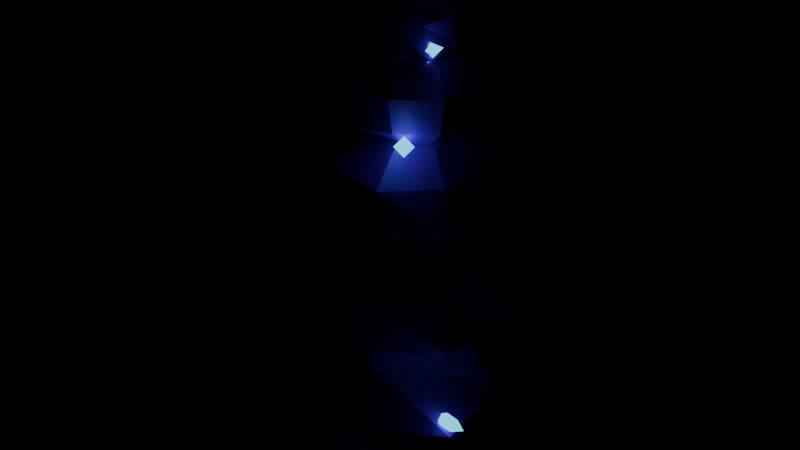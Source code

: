 # Source: TrenchSpire.blend  (saved by Blender 5.3.31; exported with 4.5.12 LTS)
import bpy
from mathutils import Matrix  # noqa: F401  (used for matrix-valued properties, if any)

bpy.ops.wm.read_factory_settings(use_empty=True)
scene = bpy.context.scene
scene.name = 'Scene'

# ---- images (referenced by path relative to the original .blend; pixels are not part of the script)
import os
ASSET_DIR = os.environ.get("B2B_ASSET_DIR", "")  # directory of the original .blend (textures are referenced by path, not embedded)
HERE = os.path.dirname(os.path.abspath(__file__))  # packed textures are extracted next to this script under _unpacked/

def load_image(name, relpath, width, height, colorspace="sRGB"):
    """Load a texture the original file referenced (path relative to the .blend, or extracted next to this script)."""
    p = next((c for c in (os.path.join(HERE, relpath), os.path.join(ASSET_DIR, relpath)) if relpath and os.path.exists(c)), "")
    if p:
        img = bpy.data.images.load(p, check_existing=True)
        img.name = name
    else:  # same state as the original file: an image datablock whose file is absent (Cycles renders it pink)
        img = bpy.data.images.new(name, width, height)
        img.source = "FILE"
        img.filepath = "//" + (relpath or name)
    img.colorspace_settings.name = colorspace
    return img
img_trenchspire_texture = load_image('TrenchSpire_Texture', 'TrenchSpire_Texture.png', 1024, 1024, 'sRGB')

# ---- materials (node trees are filled in below, after node groups)
mat_trenchspire_mat = bpy.data.materials.new('TrenchSpire_Mat')
mat_trenchspire_glow_neon = bpy.data.materials.new('TrenchSpire_Glow_Neon')

# ---- material node trees
mat_trenchspire_mat.use_nodes = True; mat_trenchspire_mat.node_tree.nodes.clear()
_N = mat_trenchspire_mat.node_tree.nodes; _L = mat_trenchspire_mat.node_tree.links
n0 = _N.new('ShaderNodeBsdfPrincipled'); n0.name = 'Principled BSDF'; n0.location = (-200, 100)
n0.inputs[2].default_value = 0.45
n0.inputs[10].default_value = 0.005
n1 = _N.new('ShaderNodeOutputMaterial'); n1.name = 'Material Output'; n1.location = (200, 100)
n2 = _N.new('ShaderNodeTexImage'); n2.name = 'Image Texture'; n2.location = (0, 0)
n2.image = img_trenchspire_texture
_L.new(n0.outputs[0], n1.inputs[0])
_L.new(n2.outputs[0], n0.inputs[0])
n1.is_active_output = True
mat_trenchspire_glow_neon.use_nodes = True; mat_trenchspire_glow_neon.node_tree.nodes.clear()
_N = mat_trenchspire_glow_neon.node_tree.nodes; _L = mat_trenchspire_glow_neon.node_tree.links
n0 = _N.new('ShaderNodeBsdfPrincipled'); n0.name = 'Principled BSDF'; n0.location = (-200, 100)
n0.inputs[0].default_value = (0.1011, 0.7227, 1.0, 1.0)
n0.inputs[10].default_value = 0.005
n0.inputs[27].default_value = (0.1011, 0.7227, 1.0, 1.0)
n0.inputs[28].default_value = 1.6
n1 = _N.new('ShaderNodeOutputMaterial'); n1.name = 'Material Output'; n1.location = (200, 100)
_L.new(n0.outputs[0], n1.inputs[0])
n1.is_active_output = True

# ---- meshes
me_trenchspire = bpy.data.meshes.new('TrenchSpire')
me_trenchspire.from_pydata([(0.01542, 0.05468, -0.7207), (-0.4665, 0.05468, -1.156), (-0.829, 0.05468, -1.545), (-0.9631, 0.05468, -2.137), (-0.5737, 0.05468, -2.37), (0.01542, 0.05468, -2.37), (-0.3474, 0.5097, -1.018), (-0.5364, 0.7466, -1.532), (-0.6622, 0.9044, -2.173), (-0.3605, 0.526, -2.37), (0.1216, 0.5197, -1.163), (0.2197, 0.9496, -1.521), (0.2103, 0.9087, -2.104), (0.129, 0.5522, -2.37), (0.5429, 0.3087, -1.014), (0.809, 0.4369, -1.533), (0.8563, 0.4596, -2.123), (0.4544, 0.2661, -2.37), (0.4614, -0.1601, -1.138), (0.9631, -0.4017, -1.478), (0.7425, -0.2955, -2.082), (0.4706, -0.1645, -2.37), (0.139, -0.4866, -1.055), (0.2009, -0.7578, -1.549), (0.2509, -0.9772, -2.163), (0.1478, -0.5255, -2.37), (-0.3581, -0.4137, -0.9949), (-0.5415, -0.6437, -1.529), (-0.6197, -0.7418, -2.151), (-0.3253, -0.3726, -2.37), (0.06139, 0.1388, 0.1877), (-0.3638, 0.1388, -0.04425), (-0.7668, 0.1388, -0.3604), (-0.7019, 0.1388, -0.8775), (-0.4125, 0.1388, -1.07), (0.06139, 0.1388, -1.07), (-0.2188, 0.4901, -0.01104), (-0.3823, 0.6952, -0.3983), (-0.3537, 0.6593, -0.8458), (-0.1762, 0.4368, -1.07), (0.1736, 0.6306, 0.06478), (0.2366, 0.9067, -0.3736), (0.2527, 0.9772, -0.9089), (0.1605, 0.5729, -1.07), (0.5224, 0.3609, 0.07481), (0.7533, 0.472, -0.38), (0.7822, 0.4859, -0.8894), (0.4379, 0.3201, -1.07), (0.491, -0.06807, 0.02681), (0.6163, -0.1284, -0.4294), (0.7739, -0.2043, -0.8865), (0.4483, -0.0475, -1.07), (0.175, -0.359, 0.07334), (0.2299, -0.5995, -0.3834), (0.2266, -0.5848, -0.8707), (0.169, -0.3328, -1.07), (-0.2399, -0.239, 0.03566), (-0.4246, -0.4706, -0.3762), (-0.3304, -0.3524, -0.8337), (-0.2031, -0.1929, -1.07), (0.157, 0.1456, 1.038), (-0.1721, 0.1456, 0.7835), (-0.4192, 0.1456, 0.5177), (-0.3828, 0.1456, 0.1551), (-0.2586, 0.1456, -0.027), (0.157, 0.1456, -0.027), (-0.09794, 0.4653, 0.8934), (-0.1615, 0.545, 0.4965), (-0.2736, 0.6857, 0.1061), (-0.1106, 0.4813, -0.027), (0.226, 0.4478, 0.7571), (0.2977, 0.7618, 0.5359), (0.2976, 0.7615, 0.1252), (0.2293, 0.462, -0.027), (0.5341, 0.3272, 0.9065), (0.7008, 0.4075, 0.5266), (0.6511, 0.3835, 0.1523), (0.5021, 0.3118, -0.027), (0.4446, 0.007102, 0.7699), (0.6187, -0.07674, 0.497), (0.7225, -0.1267, 0.1266), (0.5022, -0.02063, -0.027), (0.2353, -0.1974, 0.8148), (0.3104, -0.5265, 0.5545), (0.2811, -0.3979, 0.1493), (0.2499, -0.2612, -0.027), (-0.05721, -0.123, 0.8035), (-0.2632, -0.3814, 0.5495), (-0.156, -0.2469, 0.1674), (-0.09935, -0.1759, -0.027), (0.2144, 0.06879, 1.607), (-0.02623, 0.06879, 1.419), (-0.2027, 0.06879, 1.224), (-0.1967, 0.06879, 0.9544), (-0.03879, 0.06879, 0.813), (0.2144, 0.06879, 0.813), (0.008613, 0.3269, 1.542), (-0.05147, 0.4022, 1.227), (-0.1078, 0.4729, 0.9201), (0.01076, 0.3242, 0.813), (0.2785, 0.3495, 1.484), (0.3081, 0.4794, 1.225), (0.3296, 0.5734, 0.9198), (0.2716, 0.3194, 0.813), (0.495, 0.2039, 1.517), (0.6516, 0.2793, 1.246), (0.6962, 0.3008, 0.9142), (0.4477, 0.1812, 0.813), (0.5003, -0.06889, 1.525), (0.6349, -0.1337, 1.24), (0.5919, -0.113, 0.9519), (0.4416, -0.04062, 0.813), (0.2781, -0.2103, 1.482), (0.3207, -0.3966, 1.243), (0.3059, -0.332, 0.9544), (0.2671, -0.1619, 0.813), (0.03761, -0.1529, 1.478), (-0.09834, -0.3234, 1.251), (-0.1181, -0.3482, 0.9147), (0.02771, -0.1653, 0.813), (0.1808, -0.021, 2.075), (-0.05934, -0.021, 1.997), (-0.2309, -0.021, 1.801), (-0.203, -0.021, 1.542), (-0.04915, -0.021, 1.458), (0.1808, -0.021, 1.458), (0.06067, 0.1296, 1.932), (-0.0459, 0.2633, 1.785), (-0.0344, 0.2488, 1.555), (0.05237, 0.14, 1.458), (0.2263, 0.1784, 1.949), (0.2496, 0.2805, 1.767), (0.273, 0.3829, 1.532), (0.225, 0.1728, 1.458), (0.3922, 0.08081, 1.99), (0.4989, 0.1322, 1.782), (0.517, 0.1409, 1.546), (0.3912, 0.08035, 1.458), (0.3454, -0.1003, 1.919), (0.4481, -0.1497, 1.763), (0.549, -0.1983, 1.534), (0.3594, -0.107, 1.458), (0.2276, -0.2261, 1.957), (0.2529, -0.3369, 1.772), (0.2536, -0.3399, 1.561), (0.2269, -0.2232, 1.458), (0.06212, -0.1698, 1.929), (-0.02695, -0.2815, 1.775), (-0.04657, -0.3061, 1.549), (0.02092, -0.2215, 1.458), (0.08706, -0.04121, 2.37), (-0.06161, -0.04121, 2.289), (-0.1445, -0.04121, 2.159), (-0.1263, -0.04121, 2.015), (-0.04059, -0.04121, 1.941), (0.08706, -0.04121, 1.941), (-0.0154, 0.08726, 2.31), (-0.08329, 0.1724, 2.173), (-0.05367, 0.1352, 2.011), (0.006865, 0.05934, 1.941), (0.1215, 0.1098, 2.297), (0.1452, 0.2136, 2.169), (0.1353, 0.1702, 2.014), (0.1236, 0.1191, 1.941), (0.2106, 0.0183, 2.273), (0.2695, 0.04666, 2.15), (0.2864, 0.0548, 2.012), (0.1973, 0.01188, 1.941), (0.2291, -0.1096, 2.301), (0.3247, -0.1557, 2.17), (0.2851, -0.1366, 2.013), (0.2014, -0.09627, 1.941), (0.1146, -0.1617, 2.254), (0.1397, -0.2717, 2.161), (0.1391, -0.2694, 2.008), (0.1146, -0.1619, 1.941), (-0.01556, -0.1699, 2.311), (-0.06153, -0.2275, 2.161), (-0.08245, -0.2538, 1.996), (-0.008757, -0.1614, 1.941)], [], [(5, 4, 9), (3, 2, 7, 8), (1, 0, 6), (4, 3, 8, 9), (2, 1, 6, 7), (9, 8, 12, 13), (7, 6, 10, 11), (5, 9, 13), (8, 7, 11, 12), (6, 0, 10), (13, 12, 16, 17), (11, 10, 14, 15), (5, 13, 17), (12, 11, 15, 16), (10, 0, 14), (17, 16, 20, 21), (15, 14, 18, 19), (5, 17, 21), (16, 15, 19, 20), (14, 0, 18), (21, 20, 24, 25), (19, 18, 22, 23), (5, 21, 25), (20, 19, 23, 24), (18, 0, 22), (25, 24, 28, 29), (23, 22, 26, 27), (5, 25, 29), (24, 23, 27, 28), (22, 0, 26), (29, 28, 3, 4), (27, 26, 1, 2), (5, 29, 4), (28, 27, 2, 3), (26, 0, 1), (35, 34, 39), (33, 32, 37, 38), (31, 30, 36), (34, 33, 38, 39), (32, 31, 36, 37), (39, 38, 42, 43), (37, 36, 40, 41), (35, 39, 43), (38, 37, 41, 42), (36, 30, 40), (43, 42, 46, 47), (41, 40, 44, 45), (35, 43, 47), (42, 41, 45, 46), (40, 30, 44), (47, 46, 50, 51), (45, 44, 48, 49), (35, 47, 51), (46, 45, 49, 50), (44, 30, 48), (51, 50, 54, 55), (49, 48, 52, 53), (35, 51, 55), (50, 49, 53, 54), (48, 30, 52), (55, 54, 58, 59), (53, 52, 56, 57), (35, 55, 59), (54, 53, 57, 58), (52, 30, 56), (59, 58, 33, 34), (57, 56, 31, 32), (35, 59, 34), (58, 57, 32, 33), (56, 30, 31), (65, 64, 69), (63, 62, 67, 68), (61, 60, 66), (64, 63, 68, 69), (62, 61, 66, 67), (69, 68, 72, 73), (67, 66, 70, 71), (65, 69, 73), (68, 67, 71, 72), (66, 60, 70), (73, 72, 76, 77), (71, 70, 74, 75), (65, 73, 77), (72, 71, 75, 76), (70, 60, 74), (77, 76, 80, 81), (75, 74, 78, 79), (65, 77, 81), (76, 75, 79, 80), (74, 60, 78), (81, 80, 84, 85), (79, 78, 82, 83), (65, 81, 85), (80, 79, 83, 84), (78, 60, 82), (85, 84, 88, 89), (83, 82, 86, 87), (65, 85, 89), (84, 83, 87, 88), (82, 60, 86), (89, 88, 63, 64), (87, 86, 61, 62), (65, 89, 64), (88, 87, 62, 63), (86, 60, 61), (95, 94, 99), (93, 92, 97, 98), (91, 90, 96), (94, 93, 98, 99), (92, 91, 96, 97), (99, 98, 102, 103), (97, 96, 100, 101), (95, 99, 103), (98, 97, 101, 102), (96, 90, 100), (103, 102, 106, 107), (101, 100, 104, 105), (95, 103, 107), (102, 101, 105, 106), (100, 90, 104), (107, 106, 110, 111), (105, 104, 108, 109), (95, 107, 111), (106, 105, 109, 110), (104, 90, 108), (111, 110, 114, 115), (109, 108, 112, 113), (95, 111, 115), (110, 109, 113, 114), (108, 90, 112), (115, 114, 118, 119), (113, 112, 116, 117), (95, 115, 119), (114, 113, 117, 118), (112, 90, 116), (119, 118, 93, 94), (117, 116, 91, 92), (95, 119, 94), (118, 117, 92, 93), (116, 90, 91), (125, 124, 129), (123, 122, 127, 128), (121, 120, 126), (124, 123, 128, 129), (122, 121, 126, 127), (129, 128, 132, 133), (127, 126, 130, 131), (125, 129, 133), (128, 127, 131, 132), (126, 120, 130), (133, 132, 136, 137), (131, 130, 134, 135), (125, 133, 137), (132, 131, 135, 136), (130, 120, 134), (137, 136, 140, 141), (135, 134, 138, 139), (125, 137, 141), (136, 135, 139, 140), (134, 120, 138), (141, 140, 144, 145), (139, 138, 142, 143), (125, 141, 145), (140, 139, 143, 144), (138, 120, 142), (145, 144, 148, 149), (143, 142, 146, 147), (125, 145, 149), (144, 143, 147, 148), (142, 120, 146), (149, 148, 123, 124), (147, 146, 121, 122), (125, 149, 124), (148, 147, 122, 123), (146, 120, 121), (155, 154, 159), (153, 152, 157, 158), (151, 150, 156), (154, 153, 158, 159), (152, 151, 156, 157), (159, 158, 162, 163), (157, 156, 160, 161), (155, 159, 163), (158, 157, 161, 162), (156, 150, 160), (163, 162, 166, 167), (161, 160, 164, 165), (155, 163, 167), (162, 161, 165, 166), (160, 150, 164), (167, 166, 170, 171), (165, 164, 168, 169), (155, 167, 171), (166, 165, 169, 170), (164, 150, 168), (171, 170, 174, 175), (169, 168, 172, 173), (155, 171, 175), (170, 169, 173, 174), (168, 150, 172), (175, 174, 178, 179), (173, 172, 176, 177), (155, 175, 179), (174, 173, 177, 178), (172, 150, 176), (179, 178, 153, 154), (177, 176, 151, 152), (155, 179, 154), (178, 177, 152, 153), (176, 150, 151)])
_uv = me_trenchspire.uv_layers.new(name='UVMap')
_uv.uv.foreach_set('vector', [0.5348, 0.7456, 0.5348, 0.8946, 0.774, 0.8406, 0.5348, 0.5745, 0.5348, 0.7495, 0.886, 0.7534, 0.9661, 0.5641, 0.5348, 0.8675, 0.5348, 0.7456, 0.7657, 0.8374, 0.5348, 0.8946, 0.5348, 0.993, 0.9661, 0.9169, 0.774, 0.8406, 0.5348, 0.7495, 0.5348, 0.8644, 0.7657, 0.9051, 0.886, 0.7534, 0.774, 0.8406, 0.9661, 0.9169, 0.9683, 0.6963, 0.7873, 0.7169, 0.7724, 0.7534, 0.6764, 0.9051, 0.4383, 0.8624, 0.3885, 0.7565, 0.5348, 0.7456, 0.774, 0.8406, 0.7873, 0.7169, 0.8362, 0.5641, 0.7724, 0.7534, 0.3885, 0.7565, 0.3932, 0.5844, 0.7657, 0.8374, 0.5348, 0.7456, 0.7708, 0.7188, 0.7873, 0.7169, 0.9683, 0.6963, 0.7403, 0.533, 0.6421, 0.6346, 0.3885, 0.7565, 0.4383, 0.8624, 0.2244, 0.9065, 0.08922, 0.753, 0.5348, 0.7456, 0.7873, 0.7169, 0.6421, 0.6346, 0.3932, 0.5844, 0.3885, 0.7565, 0.08922, 0.753, 0.06524, 0.5789, 0.7708, 0.7188, 0.5348, 0.7456, 0.6637, 0.6122, 0.6421, 0.6346, 0.7403, 0.533, 0.357, 0.5618, 0.4235, 0.6305, 0.7288, 0.753, 0.6637, 0.9065, 0.4257, 0.8697, 0.3031, 0.7694, 0.5348, 0.7456, 0.6421, 0.6346, 0.4235, 0.6305, 0.7403, 0.5789, 0.7288, 0.753, 0.3031, 0.7694, 0.357, 0.591, 0.6637, 0.6122, 0.5348, 0.7456, 0.4257, 0.6328, 0.4235, 0.6305, 0.357, 0.5618, 0.01098, 0.6861, 0.2403, 0.7121, 0.3031, 0.506, 0.4257, 0.6328, 0.26, 0.7144, 0.1223, 0.6987, 0.5348, 0.7456, 0.4235, 0.6305, 0.2403, 0.7121, 0.123, 0.591, 0.01098, 0.7694, 0.398, 0.7484, 0.3726, 0.5669, 0.4257, 0.6328, 0.5348, 0.7456, 0.26, 0.7144, 0.2403, 0.7121, 0.01098, 0.6861, 0.1305, 0.9062, 0.3179, 0.8318, 0.398, 0.7484, 0.4294, 0.8942, 0.6818, 0.912, 0.775, 0.7542, 0.5348, 0.7456, 0.2403, 0.7121, 0.3179, 0.8318, 0.3726, 0.5669, 0.398, 0.7484, 0.775, 0.7542, 0.8147, 0.5707, 0.26, 0.7144, 0.5348, 0.7456, 0.297, 0.84, 0.3179, 0.8318, 0.1305, 0.9062, 0.5348, 0.993, 0.5348, 0.8946, 0.1802, 0.7542, 0.297, 0.912, 0.5348, 0.8644, 0.5348, 0.7495, 0.5348, 0.7456, 0.3179, 0.8318, 0.5348, 0.8946, 0.1305, 0.5707, 0.1802, 0.7542, 0.5348, 0.7495, 0.5348, 0.5745, 0.297, 0.84, 0.5348, 0.7456, 0.5348, 0.8675, 0.469, 0.7326, 0.469, 0.8816, 0.6538, 0.8073, 0.469, 0.5803, 0.469, 0.7807, 0.8141, 0.766, 0.7919, 0.5926, 0.469, 0.8663, 0.469, 0.7326, 0.6869, 0.8207, 0.469, 0.8816, 0.469, 0.9726, 0.7919, 0.8631, 0.6538, 0.8073, 0.469, 0.7807, 0.469, 0.9032, 0.6869, 0.916, 0.8141, 0.766, 0.6538, 0.8073, 0.7919, 0.8631, 0.989, 0.6724, 0.7382, 0.7015, 0.7463, 0.766, 0.643, 0.916, 0.3952, 0.9454, 0.3554, 0.7756, 0.469, 0.7326, 0.6538, 0.8073, 0.7382, 0.7015, 0.7282, 0.5926, 0.7463, 0.766, 0.3554, 0.7756, 0.3453, 0.5682, 0.6869, 0.8207, 0.469, 0.7326, 0.7741, 0.6973, 0.7382, 0.7015, 0.989, 0.6724, 0.6843, 0.506, 0.5815, 0.6142, 0.3554, 0.7756, 0.3952, 0.9454, 0.175, 0.9493, 0.02922, 0.7731, 0.469, 0.7326, 0.7382, 0.7015, 0.5815, 0.6142, 0.3453, 0.5682, 0.3554, 0.7756, 0.02922, 0.7731, 0.01098, 0.5757, 0.7741, 0.6973, 0.469, 0.7326, 0.6067, 0.5876, 0.5815, 0.6142, 0.6843, 0.506, 0.2561, 0.5086, 0.3534, 0.6109, 0.6757, 0.7731, 0.6067, 0.9493, 0.3406, 0.9307, 0.3032, 0.754, 0.469, 0.7326, 0.5815, 0.6142, 0.3534, 0.6109, 0.6843, 0.5757, 0.6757, 0.7731, 0.3032, 0.754, 0.2561, 0.5769, 0.6067, 0.5876, 0.469, 0.7326, 0.3406, 0.5975, 0.3534, 0.6109, 0.2561, 0.5086, 0.02009, 0.6807, 0.1764, 0.6988, 0.3032, 0.754, 0.3406, 0.9307, 0.1602, 0.9487, 0.01098, 0.7718, 0.469, 0.7326, 0.3534, 0.6109, 0.1764, 0.6988, 0.01617, 0.5769, 0.1157, 0.754, 0.3597, 0.7718, 0.3618, 0.583, 0.3406, 0.5975, 0.469, 0.7326, 0.1602, 0.6969, 0.1764, 0.6988, 0.02009, 0.6807, 0.1643, 0.8558, 0.2632, 0.8158, 0.3597, 0.7718, 0.3943, 0.9487, 0.6563, 0.9341, 0.773, 0.7746, 0.469, 0.7326, 0.1764, 0.6988, 0.2632, 0.8158, 0.3618, 0.583, 0.3597, 0.7718, 0.773, 0.7746, 0.7135, 0.5973, 0.1602, 0.6969, 0.469, 0.7326, 0.2346, 0.8274, 0.2632, 0.8158, 0.1643, 0.8558, 0.469, 0.9726, 0.469, 0.8816, 0.09092, 0.7746, 0.2346, 0.9341, 0.469, 0.9032, 0.469, 0.7807, 0.469, 0.7326, 0.2632, 0.8158, 0.469, 0.8816, 0.1643, 0.5973, 0.09092, 0.7746, 0.469, 0.7807, 0.469, 0.5803, 0.2346, 0.8274, 0.469, 0.7326, 0.469, 0.8663, 0.5212, 0.7472, 0.5212, 0.9245, 0.776, 0.8614, 0.5212, 0.5892, 0.5212, 0.755, 0.8244, 0.7453, 0.9312, 0.5668, 0.5212, 0.8876, 0.5212, 0.7472, 0.7639, 0.856, 0.5212, 0.9245, 0.5212, 0.9775, 0.9312, 0.9309, 0.776, 0.8614, 0.5212, 0.755, 0.5212, 0.8766, 0.7639, 0.9268, 0.8244, 0.7453, 0.776, 0.8614, 0.9312, 0.9309, 0.9887, 0.6872, 0.7614, 0.7164, 0.7682, 0.7453, 0.7138, 0.9268, 0.4363, 0.8645, 0.3749, 0.7633, 0.5212, 0.7472, 0.776, 0.8614, 0.7614, 0.7164, 0.8643, 0.5668, 0.7682, 0.7453, 0.3749, 0.7633, 0.375, 0.5756, 0.7639, 0.856, 0.5212, 0.7472, 0.7506, 0.7178, 0.7614, 0.7164, 0.9887, 0.6872, 0.7018, 0.5364, 0.6474, 0.6, 0.3749, 0.7633, 0.4363, 0.8645, 0.1724, 0.9328, 0.02953, 0.7591, 0.5212, 0.7472, 0.7614, 0.7164, 0.6474, 0.6, 0.375, 0.5756, 0.3749, 0.7633, 0.02953, 0.7591, 0.07214, 0.588, 0.7506, 0.7178, 0.5212, 0.7472, 0.659, 0.5864, 0.6474, 0.6, 0.7018, 0.5364, 0.3145, 0.506, 0.395, 0.5999, 0.72, 0.7591, 0.659, 0.9328, 0.416, 0.8703, 0.3524, 0.7456, 0.5212, 0.7472, 0.6474, 0.6, 0.395, 0.5999, 0.7018, 0.588, 0.72, 0.7591, 0.3524, 0.7456, 0.3145, 0.5762, 0.659, 0.5864, 0.5212, 0.7472, 0.416, 0.6245, 0.395, 0.5999, 0.3145, 0.506, 0.1086, 0.6943, 0.2124, 0.7076, 0.3524, 0.7456, 0.416, 0.8703, 0.2608, 0.8908, 0.01098, 0.7718, 0.5212, 0.7472, 0.395, 0.5999, 0.2124, 0.7076, 0.01098, 0.5762, 0.09986, 0.7456, 0.364, 0.7718, 0.3891, 0.5866, 0.416, 0.6245, 0.5212, 0.7472, 0.2608, 0.7138, 0.4158, 0.506, 0.3891, 0.5866, 0.7635, 0.5948, 0.715, 0.506, 0.01098, 0.6818, 0.2608, 0.7138, 0.3172, 0.8386, 0.1211, 0.9265, 0.5212, 0.7472, 0.2124, 0.7076, 0.2771, 0.8566, 0.3891, 0.5866, 0.364, 0.7718, 0.8554, 0.7696, 0.7635, 0.5948, 0.2608, 0.7138, 0.5212, 0.7472, 0.3172, 0.8386, 0.2771, 0.506, 0.2232, 0.5948, 0.5212, 0.5892, 0.5212, 0.506, 0.1211, 0.9265, 0.3172, 0.8386, 0.5212, 0.8876, 0.5212, 0.993, 0.5212, 0.7472, 0.2771, 0.8566, 0.5212, 0.9245, 0.2232, 0.5948, 0.1211, 0.7696, 0.5212, 0.755, 0.5212, 0.5892, 0.3172, 0.8386, 0.5212, 0.7472, 0.5212, 0.8876, 0.4802, 0.767, 0.4802, 0.9042, 0.7377, 0.8774, 0.4802, 0.5927, 0.4802, 0.7577, 0.8164, 0.7595, 0.8877, 0.5716, 0.4802, 0.8974, 0.4802, 0.767, 0.7404, 0.8785, 0.4802, 0.9042, 0.4802, 0.9898, 0.8877, 0.9416, 0.7377, 0.8774, 0.4802, 0.7577, 0.4802, 0.8777, 0.7404, 0.9531, 0.8164, 0.7595, 0.7377, 0.8774, 0.8877, 0.9416, 0.989, 0.7046, 0.733, 0.736, 0.8245, 0.7595, 0.7591, 0.9531, 0.4655, 0.9175, 0.4332, 0.7585, 0.4802, 0.767, 0.7377, 0.8774, 0.733, 0.736, 0.8858, 0.5716, 0.8245, 0.7595, 0.4332, 0.7585, 0.4099, 0.5715, 0.7404, 0.8785, 0.4802, 0.767, 0.7632, 0.7323, 0.733, 0.736, 0.989, 0.7046, 0.7142, 0.506, 0.5935, 0.6406, 0.4332, 0.7585, 0.4655, 0.9175, 0.23, 0.9373, 0.05951, 0.7712, 0.4802, 0.767, 0.733, 0.736, 0.5935, 0.6406, 0.4099, 0.5715, 0.4332, 0.7585, 0.05951, 0.7712, 0.01098, 0.568, 0.7632, 0.7323, 0.4802, 0.767, 0.6165, 0.615, 0.5935, 0.6406, 0.7142, 0.506, 0.297, 0.5625, 0.3699, 0.6439, 0.6925, 0.7712, 0.6165, 0.9373, 0.3414, 0.9423, 0.2761, 0.7675, 0.4802, 0.767, 0.5935, 0.6406, 0.3699, 0.6439, 0.7142, 0.568, 0.6925, 0.7712, 0.2761, 0.7675, 0.297, 0.5911, 0.6165, 0.615, 0.4802, 0.767, 0.3414, 0.6121, 0.3699, 0.6439, 0.297, 0.5625, 0.07615, 0.7175, 0.2476, 0.7385, 0.07775, 0.7675, 0.2242, 0.9423, 0.4659, 0.9162, 0.4196, 0.7697, 0.4802, 0.767, 0.3699, 0.6439, 0.2476, 0.7385, 0.1245, 0.5911, 0.07775, 0.7675, 0.4196, 0.7697, 0.4357, 0.5927, 0.3414, 0.6121, 0.4802, 0.767, 0.1988, 0.7325, 0.2476, 0.7385, 0.07615, 0.7175, 0.05986, 0.9472, 0.2442, 0.8682, 0.4196, 0.7697, 0.4659, 0.9162, 0.7276, 0.9139, 0.8755, 0.7745, 0.4802, 0.767, 0.2476, 0.7385, 0.2442, 0.8682, 0.4357, 0.5927, 0.4196, 0.7697, 0.8755, 0.7745, 0.897, 0.5683, 0.1988, 0.7325, 0.4802, 0.767, 0.2567, 0.8628, 0.2442, 0.8682, 0.05986, 0.9472, 0.4802, 0.9898, 0.4802, 0.9042, 0.08483, 0.7745, 0.2567, 0.9139, 0.4802, 0.8777, 0.4802, 0.7577, 0.4802, 0.767, 0.2442, 0.8682, 0.4802, 0.9042, 0.05986, 0.5683, 0.08483, 0.7745, 0.4802, 0.7577, 0.4802, 0.5927, 0.2567, 0.8628, 0.4802, 0.767, 0.4802, 0.8974, 0.4425, 0.7359, 0.4425, 0.8795, 0.6604, 0.8161, 0.4425, 0.5725, 0.4425, 0.7764, 0.8271, 0.764, 0.8076, 0.5824, 0.4425, 0.8859, 0.4425, 0.7359, 0.6463, 0.8109, 0.4425, 0.8795, 0.4425, 0.9756, 0.8076, 0.8703, 0.6604, 0.8161, 0.4425, 0.993, 0.4425, 0.8859, 0.6463, 0.8109, 0.8271, 0.8775, 0.6604, 0.8161, 0.8076, 0.8703, 0.989, 0.6784, 0.7048, 0.7083, 0.757, 0.764, 0.6234, 0.88, 0.4157, 0.8929, 0.3864, 0.7501, 0.4425, 0.7359, 0.6604, 0.8161, 0.7048, 0.7083, 0.7426, 0.5824, 0.757, 0.764, 0.3864, 0.7501, 0.3571, 0.5647, 0.6463, 0.8109, 0.4425, 0.7359, 0.7124, 0.7075, 0.7048, 0.7083, 0.989, 0.6784, 0.6616, 0.526, 0.5797, 0.6045, 0.3864, 0.7501, 0.4157, 0.8929, 0.2076, 0.9256, 0.07378, 0.7613, 0.4425, 0.7359, 0.7048, 0.7083, 0.5797, 0.6045, 0.3571, 0.5647, 0.3864, 0.7501, 0.07378, 0.7613, 0.05117, 0.5752, 0.7124, 0.7075, 0.4425, 0.7359, 0.5803, 0.6039, 0.5797, 0.6045, 0.6616, 0.526, 0.2026, 0.506, 0.3261, 0.6244, 0.6498, 0.7613, 0.5803, 0.9256, 0.3352, 0.8693, 0.2683, 0.7469, 0.4425, 0.7359, 0.5797, 0.6045, 0.3261, 0.6244, 0.6616, 0.5752, 0.6498, 0.7613, 0.2683, 0.7469, 0.2026, 0.5661, 0.5803, 0.6039, 0.4425, 0.7359, 0.3352, 0.6331, 0.3261, 0.6244, 0.2026, 0.506, 0.01098, 0.6905, 0.169, 0.7071, 0.2683, 0.7469, 0.3352, 0.8693, 0.165, 0.8993, 0.0151, 0.7539, 0.4425, 0.7359, 0.3261, 0.6244, 0.169, 0.7071, 0.01098, 0.5661, 0.1375, 0.7469, 0.3823, 0.7539, 0.3814, 0.587, 0.3352, 0.6331, 0.4425, 0.7359, 0.165, 0.7067, 0.169, 0.7071, 0.01098, 0.6905, 0.05678, 0.8779, 0.1713, 0.8358, 0.3823, 0.7539, 0.414, 0.8993, 0.6215, 0.8775, 0.7332, 0.7562, 0.4425, 0.7359, 0.169, 0.7071, 0.1713, 0.8358, 0.3814, 0.587, 0.3823, 0.7539, 0.7332, 0.7562, 0.7578, 0.5774, 0.165, 0.7067, 0.4425, 0.7359, 0.2412, 0.81, 0.1713, 0.8358, 0.05678, 0.8779, 0.4425, 0.9756, 0.4425, 0.8795, 0.09007, 0.8657, 0.2412, 0.81, 0.4425, 0.8859, 0.4425, 0.993, 0.4425, 0.7359, 0.1713, 0.8358, 0.4425, 0.8795, 0.05678, 0.5774, 0.09007, 0.7562, 0.4425, 0.7764, 0.4425, 0.5725, 0.2412, 0.81, 0.4425, 0.7359, 0.4425, 0.8859, 0.4756, 0.7527, 0.4756, 0.8851, 0.6782, 0.8359, 0.4756, 0.5897, 0.4756, 0.754, 0.9061, 0.7694, 0.8312, 0.5852, 0.4756, 0.907, 0.4756, 0.7527, 0.7345, 0.859, 0.4756, 0.8851, 0.4756, 0.9741, 0.8312, 0.8987, 0.6782, 0.8359, 0.4756, 0.754, 0.4756, 0.9011, 0.7345, 0.9256, 0.9061, 0.7694, 0.6735, 0.506, 0.7996, 0.5852, 0.4058, 0.5884, 0.4301, 0.506, 0.8614, 0.7694, 0.7199, 0.9256, 0.4345, 0.9109, 0.3851, 0.765, 0.4756, 0.7527, 0.6782, 0.8359, 0.7986, 0.7147, 0.7996, 0.5852, 0.8614, 0.7694, 0.3851, 0.765, 0.4058, 0.5884, 0.7345, 0.859, 0.4756, 0.7527, 0.7799, 0.7169, 0.7986, 0.7147, 0.9017, 0.7026, 0.6691, 0.5457, 0.5826, 0.6382, 0.989, 0.765, 0.7799, 0.9109, 0.5955, 0.8831, 0.6527, 0.7433, 0.4756, 0.7527, 0.7986, 0.7147, 0.5826, 0.6382, 0.9017, 0.5884, 0.989, 0.765, 0.6527, 0.7433, 0.6691, 0.5868, 0.7799, 0.7169, 0.4756, 0.7527, 0.5955, 0.6244, 0.5826, 0.6382, 0.6691, 0.5457, 0.2834, 0.5471, 0.3646, 0.634, 0.6527, 0.7433, 0.5955, 0.8831, 0.3378, 0.9151, 0.2449, 0.7659, 0.4756, 0.7527, 0.5826, 0.6382, 0.3646, 0.634, 0.6691, 0.5868, 0.6527, 0.7433, 0.2449, 0.7659, 0.2834, 0.5873, 0.5955, 0.6244, 0.4756, 0.7527, 0.3378, 0.6053, 0.3646, 0.634, 0.2834, 0.5471, 0.01564, 0.6986, 0.2323, 0.7241, 0.01098, 0.7659, 0.2104, 0.9151, 0.449, 0.8619, 0.3967, 0.7558, 0.4756, 0.7527, 0.3646, 0.634, 0.2323, 0.7241, 0.09357, 0.5873, 0.01098, 0.7659, 0.3967, 0.7558, 0.3978, 0.5821, 0.3378, 0.6053, 0.4756, 0.7527, 0.2327, 0.7241, 0.2323, 0.7241, 0.01564, 0.6986, 0.04722, 0.9286, 0.2334, 0.8521, 0.3967, 0.7558, 0.449, 0.8619, 0.7202, 0.926, 0.816, 0.7565, 0.4756, 0.7527, 0.2323, 0.7241, 0.2334, 0.8521, 0.3978, 0.5821, 0.3967, 0.7558, 0.816, 0.7565, 0.8596, 0.5681, 0.2327, 0.7241, 0.4756, 0.7527, 0.2163, 0.8592, 0.2334, 0.8521, 0.04722, 0.9286, 0.4756, 0.9741, 0.4756, 0.8851, 0.1001, 0.7565, 0.2163, 0.926, 0.4756, 0.9011, 0.4756, 0.754, 0.4756, 0.7527, 0.2334, 0.8521, 0.4756, 0.8851, 0.04722, 0.5681, 0.1001, 0.7565, 0.4756, 0.754, 0.4756, 0.5897, 0.2163, 0.8592, 0.4756, 0.7527, 0.4756, 0.907])
me_trenchspire.materials.append(mat_trenchspire_mat)
me_trenchspire.update()
me_trenchspire_glow = bpy.data.meshes.new('TrenchSpire_Glow')
me_trenchspire_glow.from_pydata([(0.5954, -0.5573, 0.9965), (0.2516, -0.1189, 0.7736), (0.4864, -0.2888, 0.8851), (0.3605, -0.3875, 0.8851), (0.4051, -0.3148, 0.9593), (0.4418, -0.3615, 0.8108), (-0.3246, 0.7569, 0.7222), (-0.0288, 0.2848, 0.4993), (-0.2445, 0.4784, 0.6107), (-0.1089, 0.5633, 0.6107), (-0.1609, 0.4957, 0.685), (-0.1925, 0.546, 0.5365), (0.2219, 0.9334, 0.418), (0.1549, 0.3804, 0.1951), (0.109, 0.6665, 0.3065), (0.2678, 0.6473, 0.3065), (0.1848, 0.6274, 0.3808), (0.192, 0.6864, 0.2323), (-0.5551, 0.8408, -0.3795), (-0.1936, 0.4169, -0.6023), (-0.4352, 0.5769, -0.4909), (-0.3135, 0.6808, -0.4909), (-0.3551, 0.6063, -0.4166), (-0.3937, 0.6515, -0.5652), (0.6975, -0.2374, 1.678), (0.1995, 0.01247, 1.455), (0.4844, -0.04095, 1.566), (0.4126, -0.184, 1.566), (0.4219, -0.09913, 1.641), (0.4751, -0.1258, 1.492), (1.17, -0.5073, -1.25), (0.6782, -0.2453, -1.472), (0.9617, -0.3057, -1.361), (0.8864, -0.4469, -1.361), (0.8978, -0.3623, -1.287), (0.9502, -0.3903, -1.435), (-0.491, 0.2125, 1.81), (0.04817, 0.07218, 1.588), (-0.2415, 0.0649, 1.699), (-0.2013, 0.2197, 1.699), (-0.1926, 0.1348, 1.773), (-0.2502, 0.1498, 1.625)], [], [(0, 2, 4), (2, 1, 4), (1, 3, 4), (3, 0, 4), (2, 0, 5), (1, 2, 5), (3, 1, 5), (0, 3, 5), (6, 8, 10), (8, 7, 10), (7, 9, 10), (9, 6, 10), (8, 6, 11), (7, 8, 11), (9, 7, 11), (6, 9, 11), (12, 14, 16), (14, 13, 16), (13, 15, 16), (15, 12, 16), (14, 12, 17), (13, 14, 17), (15, 13, 17), (12, 15, 17), (18, 20, 22), (20, 19, 22), (19, 21, 22), (21, 18, 22), (20, 18, 23), (19, 20, 23), (21, 19, 23), (18, 21, 23), (24, 26, 28), (26, 25, 28), (25, 27, 28), (27, 24, 28), (26, 24, 29), (25, 26, 29), (27, 25, 29), (24, 27, 29), (30, 32, 34), (32, 31, 34), (31, 33, 34), (33, 30, 34), (32, 30, 35), (31, 32, 35), (33, 31, 35), (30, 33, 35), (36, 38, 40), (38, 37, 40), (37, 39, 40), (39, 36, 40), (38, 36, 41), (37, 38, 41), (39, 37, 41), (36, 39, 41)])
_uv = me_trenchspire_glow.uv_layers.new(name='UVMap')
_uv.uv.foreach_set('vector', [0.7188, 0.03125, 0.7188, 0.03125, 0.7188, 0.03125, 0.7188, 0.03125, 0.7188, 0.03125, 0.7188, 0.03125, 0.7188, 0.03125, 0.7188, 0.03125, 0.7188, 0.03125, 0.7188, 0.03125, 0.7188, 0.03125, 0.7188, 0.03125, 0.7188, 0.03125, 0.7188, 0.03125, 0.7188, 0.03125, 0.7188, 0.03125, 0.7188, 0.03125, 0.7188, 0.03125, 0.7188, 0.03125, 0.7188, 0.03125, 0.7188, 0.03125, 0.7188, 0.03125, 0.7188, 0.03125, 0.7188, 0.03125, 0.7188, 0.03125, 0.7188, 0.03125, 0.7188, 0.03125, 0.7188, 0.03125, 0.7188, 0.03125, 0.7188, 0.03125, 0.7188, 0.03125, 0.7188, 0.03125, 0.7188, 0.03125, 0.7188, 0.03125, 0.7188, 0.03125, 0.7188, 0.03125, 0.7188, 0.03125, 0.7188, 0.03125, 0.7188, 0.03125, 0.7188, 0.03125, 0.7188, 0.03125, 0.7188, 0.03125, 0.7188, 0.03125, 0.7188, 0.03125, 0.7188, 0.03125, 0.7188, 0.03125, 0.7188, 0.03125, 0.7188, 0.03125, 0.7188, 0.03125, 0.7188, 0.03125, 0.7188, 0.03125, 0.7188, 0.03125, 0.7188, 0.03125, 0.7188, 0.03125, 0.7188, 0.03125, 0.7188, 0.03125, 0.7188, 0.03125, 0.7188, 0.03125, 0.7188, 0.03125, 0.7188, 0.03125, 0.7188, 0.03125, 0.7188, 0.03125, 0.7188, 0.03125, 0.7188, 0.03125, 0.7188, 0.03125, 0.7188, 0.03125, 0.7188, 0.03125, 0.7188, 0.03125, 0.7188, 0.03125, 0.7188, 0.03125, 0.7188, 0.03125, 0.7188, 0.03125, 0.7188, 0.03125, 0.7188, 0.03125, 0.7188, 0.03125, 0.7188, 0.03125, 0.7188, 0.03125, 0.7188, 0.03125, 0.7188, 0.03125, 0.7188, 0.03125, 0.7188, 0.03125, 0.7188, 0.03125, 0.7188, 0.03125, 0.7188, 0.03125, 0.7188, 0.03125, 0.7188, 0.03125, 0.7188, 0.03125, 0.7188, 0.03125, 0.7188, 0.03125, 0.7188, 0.03125, 0.7188, 0.03125, 0.7188, 0.03125, 0.7188, 0.03125, 0.7188, 0.03125, 0.7188, 0.03125, 0.7188, 0.03125, 0.7188, 0.03125, 0.7188, 0.03125, 0.7188, 0.03125, 0.7188, 0.03125, 0.7188, 0.03125, 0.7188, 0.03125, 0.7188, 0.03125, 0.7188, 0.03125, 0.7188, 0.03125, 0.7188, 0.03125, 0.7188, 0.03125, 0.7188, 0.03125, 0.7188, 0.03125, 0.7188, 0.03125, 0.7188, 0.03125, 0.7188, 0.03125, 0.7188, 0.03125, 0.7188, 0.03125, 0.7188, 0.03125, 0.7188, 0.03125, 0.7188, 0.03125, 0.7188, 0.03125, 0.7188, 0.03125, 0.7188, 0.03125, 0.7188, 0.03125, 0.7188, 0.03125, 0.7188, 0.03125, 0.7188, 0.03125, 0.7188, 0.03125, 0.7188, 0.03125, 0.7188, 0.03125, 0.7188, 0.03125, 0.7188, 0.03125, 0.7188, 0.03125, 0.7188, 0.03125, 0.7188, 0.03125, 0.7188, 0.03125, 0.7188, 0.03125, 0.7188, 0.03125, 0.7188, 0.03125, 0.7188, 0.03125, 0.7188, 0.03125, 0.7188, 0.03125, 0.7188, 0.03125, 0.7188, 0.03125, 0.7188, 0.03125, 0.7188, 0.03125, 0.7188, 0.03125, 0.7188, 0.03125, 0.7188, 0.03125, 0.7188, 0.03125, 0.7188, 0.03125, 0.7188, 0.03125, 0.7188, 0.03125, 0.7188, 0.03125, 0.7188, 0.03125, 0.7188, 0.03125, 0.7188, 0.03125, 0.7188, 0.03125, 0.7188, 0.03125, 0.7188, 0.03125, 0.7188, 0.03125, 0.7188, 0.03125, 0.7188, 0.03125, 0.7188, 0.03125, 0.7188, 0.03125, 0.7188, 0.03125, 0.7188, 0.03125, 0.7188, 0.03125, 0.7188, 0.03125, 0.7188, 0.03125, 0.7188, 0.03125])
me_trenchspire_glow.materials.append(mat_trenchspire_glow_neon)
me_trenchspire_glow.update()

# ---- objects
ob_trenchspire = bpy.data.objects.new('TrenchSpire', me_trenchspire)
ob_trenchspire_glow = bpy.data.objects.new('TrenchSpire_Glow', me_trenchspire_glow)

# ---- transforms, parenting, visibility, modifiers, constraints
ob_trenchspire.location = (0.0, 0.0, 0.0)
ob_trenchspire_glow.location = (0.0, 0.0, 0.0)

# ---- collection membership
scene.collection.objects.link(ob_trenchspire)
scene.collection.objects.link(ob_trenchspire_glow)

# ---- scene / render settings (as saved in the file)
scene.frame_start = 1; scene.frame_end = 250; scene.frame_set(1)
scene.render.engine = 'BLENDER_EEVEE_NEXT'
scene.render.bake_bias = 0.0
scene.render.bake_samples = 0
scene.render.compositor_device = 'GPU'
scene.eevee.use_volume_custom_range = False
scene.eevee.fast_gi_thickness_near = 0.1
scene.eevee.fast_gi_thickness_far = 0.0
scene.eevee.ray_tracing_options.screen_trace_thickness = 0.1
bpy.context.view_layer.update()

# ---- added for rendering (the .blend has no active camera): camera
cam_auto = bpy.data.cameras.new('AutoCamera')
cam_auto.lens = 50.0
cam_auto.sensor_width = 36.0
cam_auto.clip_end = 1000.0
ob_auto_camera = bpy.data.objects.new('AutoCamera', cam_auto)
scene.collection.objects.link(ob_auto_camera)
ob_auto_camera.location = (5.24039, -6.16445, 4.10963)
ob_auto_camera.rotation_euler = (1.09748, -7.21219e-08, 0.694738)
scene.camera = ob_auto_camera
bpy.context.view_layer.update()
